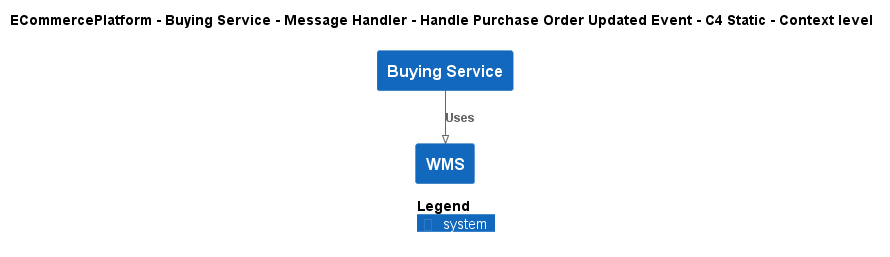

The diagram above was rendered by PlantUML. Its source (embedded in the PNG):
@startuml
!pragma layout smetana
!include ..\..\..\..\..\..\..\.c4s\C4_Context.puml

AddElementTag("c4interflow:lifecycle:new", $bgColor=green, $fontColor=#ffffff, $borderColor=green, $shadowing="False")
AddElementTag("c4interflow:lifecycle:changed", $bgColor=orange, $fontColor=#ffffff, $borderColor=orange, $shadowing="False")
AddElementTag("c4interflow:lifecycle:removed", $bgColor=red, $fontColor=#ffffff, $borderColor=red, $shadowing="False")

AddRelTag("c4interflow:lifecycle:new", $textColor=green, $lineColor=green)
AddRelTag("c4interflow:lifecycle:changed", $textColor=orange, $lineColor=orange)
AddRelTag("c4interflow:lifecycle:removed", $textColor=red, $lineColor=red)

SHOW_PERSON_PORTRAIT()
LAYOUT_TOP_DOWN()

skinparam linetype polyline

title ECommercePlatform - Buying Service - Message Handler - Handle Purchase Order Updated Event - C4 Static - Context level

System(ECommercePlatform.SoftwareSystems.BuyingService, "Buying Service", "")
System(ECommercePlatform.SoftwareSystems.WMS, "WMS", "")

Rel(ECommercePlatform.SoftwareSystems.BuyingService, ECommercePlatform.SoftwareSystems.WMS, "Uses")


SHOW_LEGEND()
@enduml